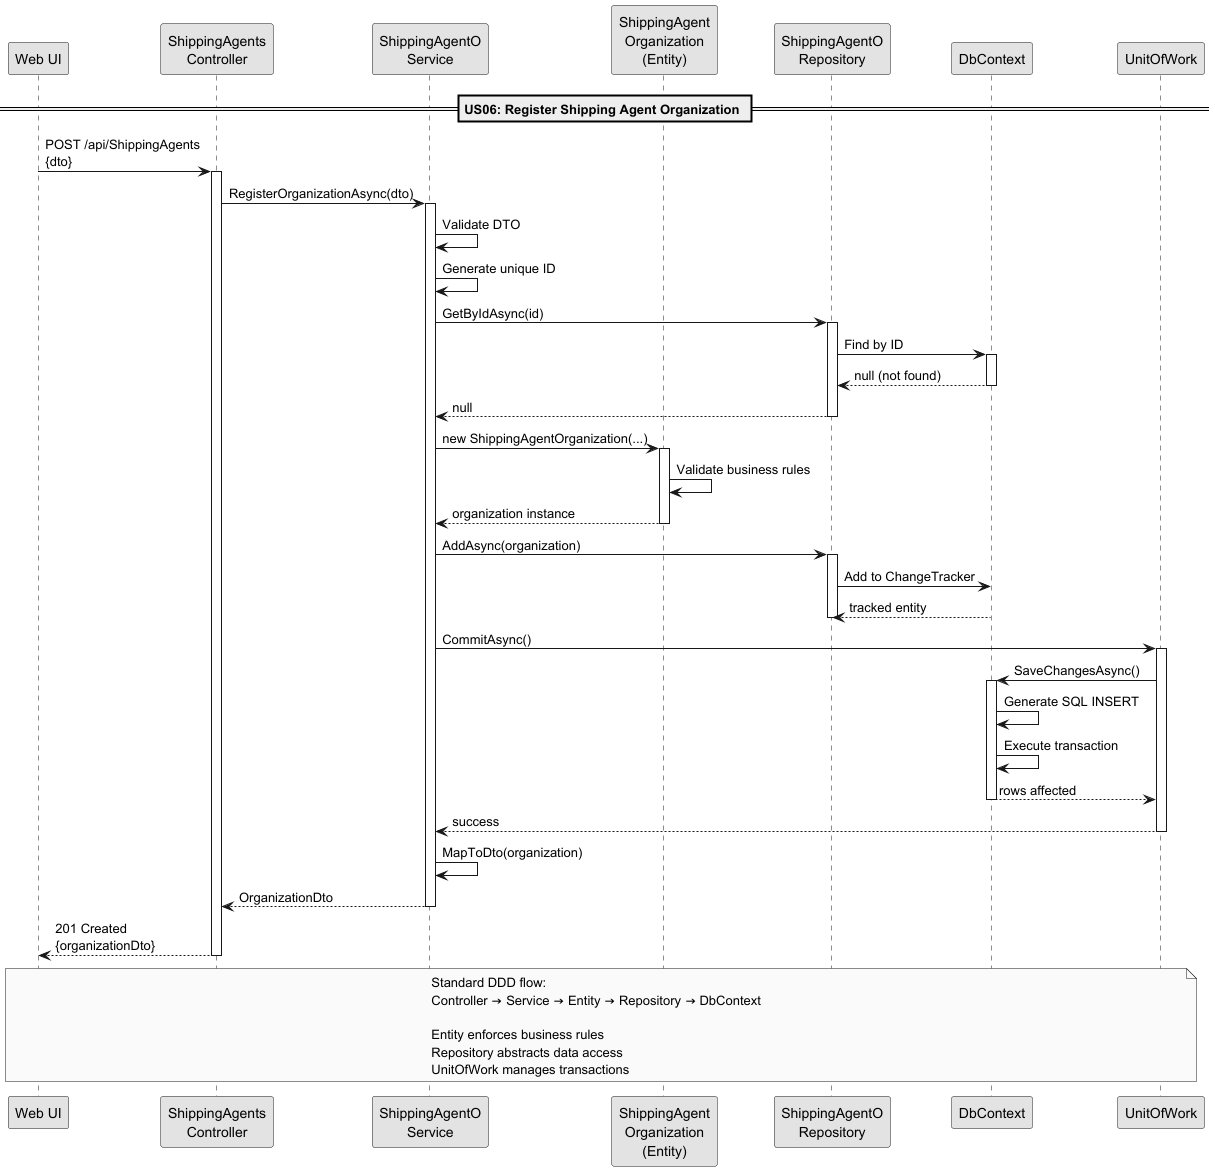

The diagram above was rendered by PlantUML. Its source (embedded in the PNG):
@startuml
skinparam monochrome true

participant "Web UI" as UI
participant "ShippingAgents\nController" as Controller
participant "ShippingAgentO\nService" as Service
participant "ShippingAgent\nOrganization\n(Entity)" as Entity
participant "ShippingAgentO\nRepository" as Repo
participant "DbContext" as DB
participant "UnitOfWork" as UOW

== US06: Register Shipping Agent Organization ==

UI -> Controller : POST /api/ShippingAgents\n{dto}
activate Controller

Controller -> Service : RegisterOrganizationAsync(dto)
activate Service

Service -> Service : Validate DTO
Service -> Service : Generate unique ID

Service -> Repo : GetByIdAsync(id)
activate Repo
Repo -> DB : Find by ID
activate DB
DB --> Repo : null (not found)
deactivate DB
Repo --> Service : null
deactivate Repo

Service -> Entity : new ShippingAgentOrganization(...)
activate Entity
Entity -> Entity : Validate business rules
Entity --> Service : organization instance
deactivate Entity

Service -> Repo : AddAsync(organization)
activate Repo
Repo -> DB : Add to ChangeTracker
DB --> Repo : tracked entity
deactivate Repo

Service -> UOW : CommitAsync()
activate UOW
UOW -> DB : SaveChangesAsync()
activate DB
DB -> DB : Generate SQL INSERT
DB -> DB : Execute transaction
DB --> UOW : rows affected
deactivate DB
UOW --> Service : success
deactivate UOW

Service -> Service : MapToDto(organization)
Service --> Controller : OrganizationDto
deactivate Service

Controller --> UI : 201 Created\n{organizationDto}
deactivate Controller

note over UI, UOW
  Standard DDD flow:
  Controller → Service → Entity → Repository → DbContext

  Entity enforces business rules
  Repository abstracts data access
  UnitOfWork manages transactions
end note

@enduml